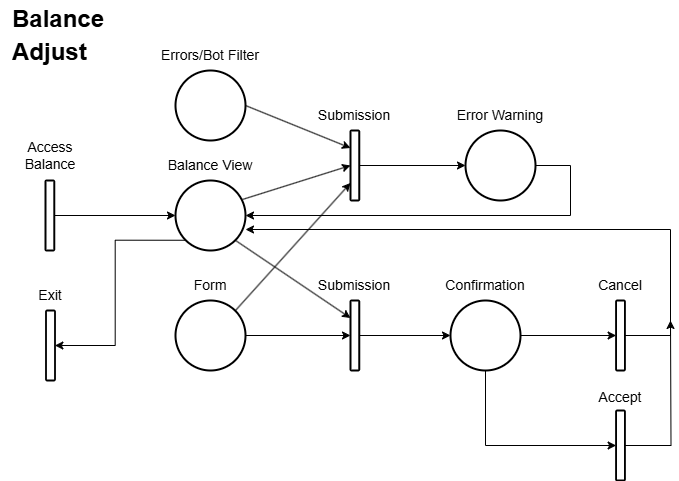

The diagram above was exported from draw.io. Its source (the exported page's mxGraphModel, read from the mxfile embedded in the PNG):
<mxGraphModel dx="1114" dy="566" grid="1" gridSize="10" guides="1" tooltips="1" connect="1" arrows="1" fold="1" page="1" pageScale="1" pageWidth="850" pageHeight="1100" math="0" shadow="0">
  <root>
    <mxCell id="0" />
    <mxCell id="1" parent="0" />
    <mxCell id="az_JBLS5CWNZV9TIFP6J-98" style="edgeStyle=orthogonalEdgeStyle;rounded=0;orthogonalLoop=1;jettySize=auto;html=1;exitX=0;exitY=1;exitDx=0;exitDy=0;entryX=1;entryY=0.5;entryDx=0;entryDy=0;" edge="1" parent="1" source="BAqDUHut93xauwk-rwSg-1" target="az_JBLS5CWNZV9TIFP6J-96">
      <mxGeometry relative="1" as="geometry" />
    </mxCell>
    <mxCell id="BAqDUHut93xauwk-rwSg-1" value="" style="ellipse;whiteSpace=wrap;html=1;aspect=fixed;strokeWidth=2;" parent="1" vertex="1">
      <mxGeometry x="225" y="270" width="70" height="70" as="geometry" />
    </mxCell>
    <mxCell id="BAqDUHut93xauwk-rwSg-2" value="" style="rounded=1;whiteSpace=wrap;html=1;strokeWidth=2;" parent="1" vertex="1">
      <mxGeometry x="95" y="270" width="8.75" height="70" as="geometry" />
    </mxCell>
    <mxCell id="BAqDUHut93xauwk-rwSg-3" value="" style="endArrow=classic;html=1;rounded=0;exitX=1;exitY=0.5;exitDx=0;exitDy=0;entryX=0;entryY=0.5;entryDx=0;entryDy=0;" parent="1" source="BAqDUHut93xauwk-rwSg-2" target="BAqDUHut93xauwk-rwSg-1" edge="1">
      <mxGeometry width="50" height="50" relative="1" as="geometry">
        <mxPoint x="265" y="390" as="sourcePoint" />
        <mxPoint x="315" y="340" as="targetPoint" />
      </mxGeometry>
    </mxCell>
    <mxCell id="BAqDUHut93xauwk-rwSg-4" value="Access Balance" style="text;html=1;align=center;verticalAlign=middle;whiteSpace=wrap;rounded=0;fontSize=14;" parent="1" vertex="1">
      <mxGeometry x="50" y="220" width="100" height="50" as="geometry" />
    </mxCell>
    <mxCell id="BAqDUHut93xauwk-rwSg-6" value="Balance View" style="text;html=1;align=center;verticalAlign=middle;whiteSpace=wrap;rounded=0;fontSize=14;" parent="1" vertex="1">
      <mxGeometry x="210" y="230" width="100" height="50" as="geometry" />
    </mxCell>
    <mxCell id="BAqDUHut93xauwk-rwSg-7" value="" style="ellipse;whiteSpace=wrap;html=1;aspect=fixed;strokeWidth=2;" parent="1" vertex="1">
      <mxGeometry x="225" y="160" width="70" height="70" as="geometry" />
    </mxCell>
    <mxCell id="BAqDUHut93xauwk-rwSg-9" value="Errors/Bot Filter" style="text;html=1;align=center;verticalAlign=middle;whiteSpace=wrap;rounded=0;fontSize=14;" parent="1" vertex="1">
      <mxGeometry x="210" y="120" width="100" height="50" as="geometry" />
    </mxCell>
    <mxCell id="BAqDUHut93xauwk-rwSg-10" value="" style="rounded=1;whiteSpace=wrap;html=1;strokeWidth=2;" parent="1" vertex="1">
      <mxGeometry x="400" y="220" width="8.76" height="70" as="geometry" />
    </mxCell>
    <mxCell id="BAqDUHut93xauwk-rwSg-11" value="" style="endArrow=classic;html=1;rounded=0;exitX=0.957;exitY=0.271;exitDx=0;exitDy=0;entryX=0;entryY=0.5;entryDx=0;entryDy=0;exitPerimeter=0;" parent="1" source="BAqDUHut93xauwk-rwSg-1" target="BAqDUHut93xauwk-rwSg-10" edge="1">
      <mxGeometry width="50" height="50" relative="1" as="geometry">
        <mxPoint x="330" y="240" as="sourcePoint" />
        <mxPoint x="380" y="190" as="targetPoint" />
      </mxGeometry>
    </mxCell>
    <mxCell id="BAqDUHut93xauwk-rwSg-12" value="" style="endArrow=classic;html=1;rounded=0;entryX=0;entryY=0.25;entryDx=0;entryDy=0;exitX=1;exitY=0.5;exitDx=0;exitDy=0;" parent="1" source="BAqDUHut93xauwk-rwSg-7" target="BAqDUHut93xauwk-rwSg-10" edge="1">
      <mxGeometry width="50" height="50" relative="1" as="geometry">
        <mxPoint x="300" y="160" as="sourcePoint" />
        <mxPoint x="380" y="190" as="targetPoint" />
      </mxGeometry>
    </mxCell>
    <mxCell id="BAqDUHut93xauwk-rwSg-14" value="Submission" style="text;html=1;align=center;verticalAlign=middle;whiteSpace=wrap;rounded=0;fontSize=14;" parent="1" vertex="1">
      <mxGeometry x="354.38" y="180" width="100" height="50" as="geometry" />
    </mxCell>
    <mxCell id="BAqDUHut93xauwk-rwSg-15" value="" style="ellipse;whiteSpace=wrap;html=1;aspect=fixed;strokeWidth=2;" parent="1" vertex="1">
      <mxGeometry x="515" y="220" width="70" height="70" as="geometry" />
    </mxCell>
    <mxCell id="BAqDUHut93xauwk-rwSg-16" value="Error Warning" style="text;html=1;align=center;verticalAlign=middle;whiteSpace=wrap;rounded=0;fontSize=14;" parent="1" vertex="1">
      <mxGeometry x="500" y="180" width="100" height="50" as="geometry" />
    </mxCell>
    <mxCell id="BAqDUHut93xauwk-rwSg-17" value="" style="endArrow=classic;html=1;rounded=0;entryX=0;entryY=0.5;entryDx=0;entryDy=0;exitX=1;exitY=0.5;exitDx=0;exitDy=0;" parent="1" source="BAqDUHut93xauwk-rwSg-10" target="BAqDUHut93xauwk-rwSg-15" edge="1">
      <mxGeometry width="50" height="50" relative="1" as="geometry">
        <mxPoint x="410" y="220" as="sourcePoint" />
        <mxPoint x="470" y="190" as="targetPoint" />
      </mxGeometry>
    </mxCell>
    <mxCell id="az_JBLS5CWNZV9TIFP6J-20" value="&lt;h1 style=&quot;margin-top: 0px; line-height: 100%;&quot;&gt;Balance&lt;/h1&gt;&lt;h1 style=&quot;margin-top: 0px; line-height: 40%;&quot;&gt;Adjust&lt;/h1&gt;" style="text;html=1;whiteSpace=wrap;overflow=hidden;rounded=0;" vertex="1" parent="1">
      <mxGeometry x="60" y="90" width="180" height="120" as="geometry" />
    </mxCell>
    <mxCell id="az_JBLS5CWNZV9TIFP6J-29" style="edgeStyle=orthogonalEdgeStyle;rounded=0;orthogonalLoop=1;jettySize=auto;html=1;exitX=1;exitY=0.5;exitDx=0;exitDy=0;entryX=0;entryY=0.5;entryDx=0;entryDy=0;" edge="1" parent="1" source="az_JBLS5CWNZV9TIFP6J-21" target="az_JBLS5CWNZV9TIFP6J-26">
      <mxGeometry relative="1" as="geometry" />
    </mxCell>
    <mxCell id="az_JBLS5CWNZV9TIFP6J-21" value="" style="ellipse;whiteSpace=wrap;html=1;aspect=fixed;strokeWidth=2;" vertex="1" parent="1">
      <mxGeometry x="225" y="390" width="70" height="70" as="geometry" />
    </mxCell>
    <mxCell id="az_JBLS5CWNZV9TIFP6J-22" value="Form" style="text;html=1;align=center;verticalAlign=middle;whiteSpace=wrap;rounded=0;fontSize=14;" vertex="1" parent="1">
      <mxGeometry x="210" y="350" width="100" height="50" as="geometry" />
    </mxCell>
    <mxCell id="az_JBLS5CWNZV9TIFP6J-23" style="edgeStyle=orthogonalEdgeStyle;rounded=0;orthogonalLoop=1;jettySize=auto;html=1;exitX=1;exitY=0.5;exitDx=0;exitDy=0;entryX=1;entryY=0.5;entryDx=0;entryDy=0;" edge="1" parent="1" source="BAqDUHut93xauwk-rwSg-15" target="BAqDUHut93xauwk-rwSg-1">
      <mxGeometry relative="1" as="geometry">
        <Array as="points">
          <mxPoint x="620" y="255" />
          <mxPoint x="620" y="305" />
        </Array>
      </mxGeometry>
    </mxCell>
    <mxCell id="az_JBLS5CWNZV9TIFP6J-25" value="" style="endArrow=classic;html=1;rounded=0;exitX=1;exitY=0;exitDx=0;exitDy=0;entryX=0;entryY=0.75;entryDx=0;entryDy=0;" edge="1" parent="1" source="az_JBLS5CWNZV9TIFP6J-21" target="BAqDUHut93xauwk-rwSg-10">
      <mxGeometry width="50" height="50" relative="1" as="geometry">
        <mxPoint x="400" y="290" as="sourcePoint" />
        <mxPoint x="450" y="240" as="targetPoint" />
      </mxGeometry>
    </mxCell>
    <mxCell id="az_JBLS5CWNZV9TIFP6J-32" style="edgeStyle=orthogonalEdgeStyle;rounded=0;orthogonalLoop=1;jettySize=auto;html=1;exitX=1;exitY=0.5;exitDx=0;exitDy=0;entryX=0;entryY=0.5;entryDx=0;entryDy=0;" edge="1" parent="1" source="az_JBLS5CWNZV9TIFP6J-26" target="az_JBLS5CWNZV9TIFP6J-30">
      <mxGeometry relative="1" as="geometry" />
    </mxCell>
    <mxCell id="az_JBLS5CWNZV9TIFP6J-26" value="" style="rounded=1;whiteSpace=wrap;html=1;strokeWidth=2;" vertex="1" parent="1">
      <mxGeometry x="400" y="390" width="8.76" height="70" as="geometry" />
    </mxCell>
    <mxCell id="az_JBLS5CWNZV9TIFP6J-27" value="Submission" style="text;html=1;align=center;verticalAlign=middle;whiteSpace=wrap;rounded=0;fontSize=14;" vertex="1" parent="1">
      <mxGeometry x="354.38" y="350" width="100" height="50" as="geometry" />
    </mxCell>
    <mxCell id="az_JBLS5CWNZV9TIFP6J-28" value="" style="endArrow=classic;html=1;rounded=0;exitX=1;exitY=1;exitDx=0;exitDy=0;entryX=0;entryY=0.25;entryDx=0;entryDy=0;" edge="1" parent="1" source="BAqDUHut93xauwk-rwSg-1" target="az_JBLS5CWNZV9TIFP6J-26">
      <mxGeometry width="50" height="50" relative="1" as="geometry">
        <mxPoint x="400" y="390" as="sourcePoint" />
        <mxPoint x="450" y="340" as="targetPoint" />
      </mxGeometry>
    </mxCell>
    <mxCell id="az_JBLS5CWNZV9TIFP6J-88" style="edgeStyle=orthogonalEdgeStyle;rounded=0;orthogonalLoop=1;jettySize=auto;html=1;exitX=1;exitY=0.5;exitDx=0;exitDy=0;entryX=0;entryY=0.5;entryDx=0;entryDy=0;" edge="1" parent="1" source="az_JBLS5CWNZV9TIFP6J-30" target="az_JBLS5CWNZV9TIFP6J-86">
      <mxGeometry relative="1" as="geometry" />
    </mxCell>
    <mxCell id="az_JBLS5CWNZV9TIFP6J-93" style="edgeStyle=orthogonalEdgeStyle;rounded=0;orthogonalLoop=1;jettySize=auto;html=1;exitX=0.5;exitY=1;exitDx=0;exitDy=0;entryX=0;entryY=0.5;entryDx=0;entryDy=0;" edge="1" parent="1" source="az_JBLS5CWNZV9TIFP6J-30" target="az_JBLS5CWNZV9TIFP6J-90">
      <mxGeometry relative="1" as="geometry" />
    </mxCell>
    <mxCell id="az_JBLS5CWNZV9TIFP6J-30" value="" style="ellipse;whiteSpace=wrap;html=1;aspect=fixed;strokeWidth=2;" vertex="1" parent="1">
      <mxGeometry x="500" y="390" width="70" height="70" as="geometry" />
    </mxCell>
    <mxCell id="az_JBLS5CWNZV9TIFP6J-31" value="Confirmation" style="text;html=1;align=center;verticalAlign=middle;whiteSpace=wrap;rounded=0;fontSize=14;" vertex="1" parent="1">
      <mxGeometry x="485" y="350" width="100" height="50" as="geometry" />
    </mxCell>
    <mxCell id="az_JBLS5CWNZV9TIFP6J-86" value="" style="rounded=1;whiteSpace=wrap;html=1;strokeWidth=2;" vertex="1" parent="1">
      <mxGeometry x="665.62" y="390" width="8.75" height="70" as="geometry" />
    </mxCell>
    <mxCell id="az_JBLS5CWNZV9TIFP6J-87" value="Cancel" style="text;html=1;align=center;verticalAlign=middle;whiteSpace=wrap;rounded=0;fontSize=14;" vertex="1" parent="1">
      <mxGeometry x="620" y="350" width="100" height="50" as="geometry" />
    </mxCell>
    <mxCell id="az_JBLS5CWNZV9TIFP6J-89" style="edgeStyle=orthogonalEdgeStyle;rounded=0;orthogonalLoop=1;jettySize=auto;html=1;exitX=1;exitY=0.5;exitDx=0;exitDy=0;entryX=1;entryY=0.7;entryDx=0;entryDy=0;entryPerimeter=0;" edge="1" parent="1" source="az_JBLS5CWNZV9TIFP6J-86" target="BAqDUHut93xauwk-rwSg-1">
      <mxGeometry relative="1" as="geometry">
        <Array as="points">
          <mxPoint x="720" y="425" />
          <mxPoint x="720" y="319" />
        </Array>
      </mxGeometry>
    </mxCell>
    <mxCell id="az_JBLS5CWNZV9TIFP6J-95" style="edgeStyle=orthogonalEdgeStyle;rounded=0;orthogonalLoop=1;jettySize=auto;html=1;exitX=1;exitY=0.5;exitDx=0;exitDy=0;" edge="1" parent="1" source="az_JBLS5CWNZV9TIFP6J-90">
      <mxGeometry relative="1" as="geometry">
        <mxPoint x="720" y="410" as="targetPoint" />
      </mxGeometry>
    </mxCell>
    <mxCell id="az_JBLS5CWNZV9TIFP6J-90" value="" style="rounded=1;whiteSpace=wrap;html=1;strokeWidth=2;" vertex="1" parent="1">
      <mxGeometry x="665.62" y="500" width="8.75" height="70" as="geometry" />
    </mxCell>
    <mxCell id="az_JBLS5CWNZV9TIFP6J-91" value="Accept&lt;div&gt;&lt;br&gt;&lt;/div&gt;" style="text;html=1;align=center;verticalAlign=middle;whiteSpace=wrap;rounded=0;fontSize=14;" vertex="1" parent="1">
      <mxGeometry x="619.99" y="470" width="100" height="50" as="geometry" />
    </mxCell>
    <mxCell id="az_JBLS5CWNZV9TIFP6J-96" value="" style="rounded=1;whiteSpace=wrap;html=1;strokeWidth=2;" vertex="1" parent="1">
      <mxGeometry x="95.62" y="400" width="8.76" height="70" as="geometry" />
    </mxCell>
    <mxCell id="az_JBLS5CWNZV9TIFP6J-97" value="Exit" style="text;html=1;align=center;verticalAlign=middle;whiteSpace=wrap;rounded=0;fontSize=14;" vertex="1" parent="1">
      <mxGeometry x="50" y="360" width="100" height="50" as="geometry" />
    </mxCell>
  </root>
</mxGraphModel>